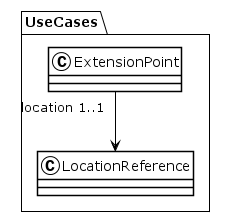

The diagram above was rendered by PlantUML. Its source (embedded in the PNG):
@startuml
!theme plain
package UseCases {
class ExtensionPoint {
}
ExtensionPoint "location 1..1" --> LocationReference
class LocationReference {
}
}
@enduml